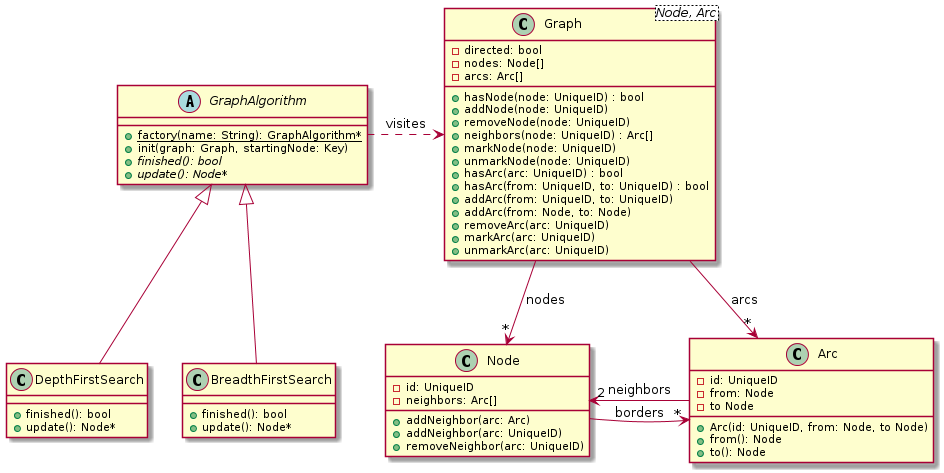

The diagram above was rendered by PlantUML. Its source (embedded in the PNG):
@startuml

class Node {
-id: UniqueID
-neighbors: Arc[]
+addNeighbor(arc: Arc)
+addNeighbor(arc: UniqueID)
+removeNeighbor(arc: UniqueID)
}

class Arc {
-id: UniqueID
-from: Node
-to Node
+Arc(id: UniqueID, from: Node, to Node)
+from(): Node
+to(): Node
}

Node "2" <- Arc: neighbors
Node -> "*" Arc: borders

class Graph<Node, Arc> {
-directed: bool
-nodes: Node[]
-arcs: Arc[]
+hasNode(node: UniqueID) : bool
+addNode(node: UniqueID)
+removeNode(node: UniqueID)
+neighbors(node: UniqueID) : Arc[]
+markNode(node: UniqueID)
+unmarkNode(node: UniqueID)
+hasArc(arc: UniqueID) : bool
+hasArc(from: UniqueID, to: UniqueID) : bool
+addArc(from: UniqueID, to: UniqueID)
+addArc(from: Node, to: Node)
+removeArc(arc: UniqueID)
+markArc(arc: UniqueID)
+unmarkArc(arc: UniqueID)
}

Graph --> "*" Arc: arcs
Graph --> "*" Node: nodes

abstract class GraphAlgorithm {
+{static} factory(name: String): GraphAlgorithm*
+init(graph: Graph, startingNode: Key)
+{abstract} finished(): bool
+{abstract} update(): Node*
}

class DepthFirstSearch {
+finished(): bool
+update(): Node*
}

class BreadthFirstSearch {
+finished(): bool
+update(): Node*
}

GraphAlgorithm .> Graph : visites
GraphAlgorithm <|-- DepthFirstSearch
GraphAlgorithm <|-- BreadthFirstSearch

@enduml